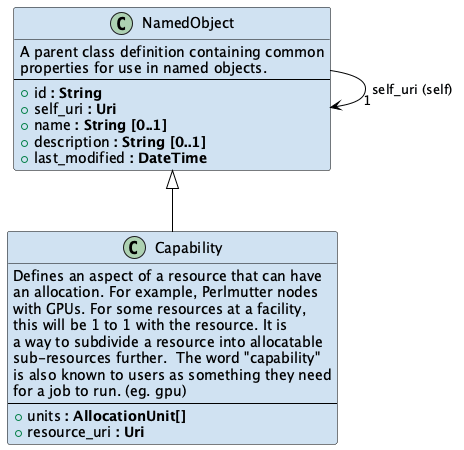

The diagram above was rendered by PlantUML. Its source (embedded in the PNG):
@startuml

skinparam class {
  BackgroundColor D0E2F2
  ArrowColor Black
  BorderColor Black
}

class NamedObject {
  A parent class definition containing common
  properties for use in named objects.
---
  + id <b>: String</b>
  + self_uri <b>: Uri</b>
  + name <b>: String [0..1]</b>
  + description <b>: String [0..1]</b>
  + last_modified <b>: DateTime</b>
}

NamedObject --> "      1" NamedObject : self_uri (self)

class Capability {
  Defines an aspect of a resource that can have
  an allocation. For example, Perlmutter nodes
  with GPUs. For some resources at a facility,
  this will be 1 to 1 with the resource. It is
  a way to subdivide a resource into allocatable
  sub-resources further.  The word "capability"
  is also known to users as something they need
  for a job to run. (eg. gpu)
---
  + units <b>: AllocationUnit[]</b>
  + resource_uri <b>: Uri</b>
}

NamedObject <|-- Capability

@enduml